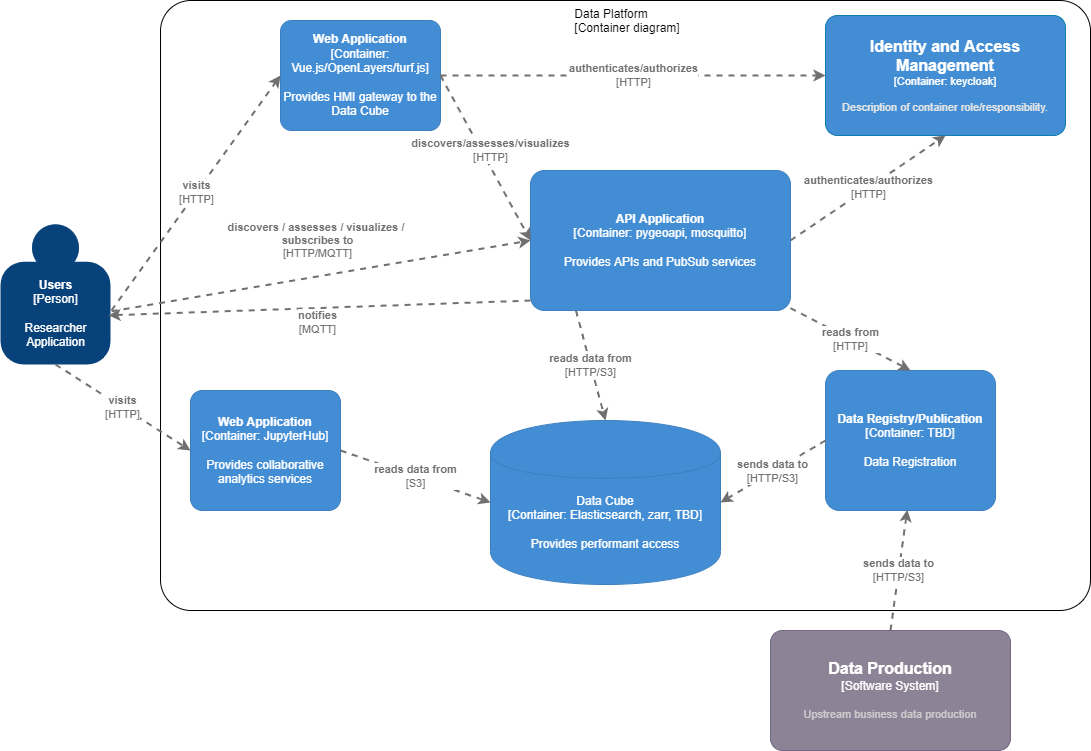

The diagram above was exported from draw.io. Its source (the exported page's mxGraphModel, read from the mxfile embedded in the PNG):
<mxGraphModel dx="2062" dy="1225" grid="1" gridSize="10" guides="1" tooltips="1" connect="1" arrows="1" fold="1" page="1" pageScale="1" pageWidth="1169" pageHeight="827" math="0" shadow="0">
  <root>
    <mxCell id="3LwdsIY7VbunBIis8Sl1-0" />
    <mxCell id="3LwdsIY7VbunBIis8Sl1-1" parent="3LwdsIY7VbunBIis8Sl1-0" />
    <object placeholders="1" c4Name="Data Platform" c4Type="ExecutionEnvironment" c4Application="Container diagram" label="&lt;div style=&quot;text-align: left&quot;&gt;%c4Name%&lt;/div&gt;&lt;div style=&quot;text-align: left&quot;&gt;[%c4Application%]&lt;/div&gt;" id="m4qIWd9sN6yQO5pBpJiw-4">
      <mxCell style="rounded=1;whiteSpace=wrap;html=1;labelBackgroundColor=none;fillColor=none;fontColor=#000000;align=middle;arcSize=5;strokeColor=#000000;verticalAlign=top;metaEdit=1;metaData={&quot;c4Type&quot;:{&quot;editable&quot;:false}};points=[[0.25,0,0],[0.5,0,0],[0.75,0,0],[1,0.25,0],[1,0.5,0],[1,0.75,0],[0.75,1,0],[0.5,1,0],[0.25,1,0],[0,0.75,0],[0,0.5,0],[0,0.25,0]];" parent="3LwdsIY7VbunBIis8Sl1-1" vertex="1">
        <mxGeometry x="200" y="50" width="930" height="610" as="geometry" />
      </mxCell>
    </object>
    <object placeholders="1" c4Name="Data Registry/Publication" c4Type="Container" c4Technology="TBD" c4Description="Data Registration" label="&lt;b&gt;%c4Name%&lt;/b&gt;&lt;div&gt;[%c4Type%: %c4Technology%]&lt;/div&gt;&lt;br&gt;&lt;div&gt;%c4Description%&lt;/div&gt;" id="ypDzUGvTravzwFnKEycB-0">
      <mxCell style="rounded=1;whiteSpace=wrap;html=1;labelBackgroundColor=none;fillColor=#438DD5;fontColor=#ffffff;align=center;arcSize=10;strokeColor=#3C7FC0;metaEdit=1;metaData={&quot;c4Type&quot;:{&quot;editable&quot;:false}};points=[[0.25,0,0],[0.5,0,0],[0.75,0,0],[1,0.25,0],[1,0.5,0],[1,0.75,0],[0.75,1,0],[0.5,1,0],[0.25,1,0],[0,0.75,0],[0,0.5,0],[0,0.25,0]];" parent="3LwdsIY7VbunBIis8Sl1-1" vertex="1">
        <mxGeometry x="865" y="420" width="170" height="140" as="geometry" />
      </mxCell>
    </object>
    <object placeholders="1" c4Technology="Elasticsearch, zarr, TBD" c4Description="Provides performant access" label="%c4Type%&lt;div&gt;[Container:&amp;nbsp;%c4Technology%]&lt;/div&gt;&lt;br&gt;&lt;div&gt;%c4Description%&lt;/div&gt;" c4Type="Data Cube" c4Name="Data Cube" id="ili6ofA5cZ7l65sbd--q-0">
      <mxCell style="shape=cylinder;whiteSpace=wrap;html=1;boundedLbl=1;rounded=0;labelBackgroundColor=none;fillColor=#438DD5;fontSize=12;fontColor=#ffffff;align=center;strokeColor=#3C7FC0;metaEdit=1;points=[[0.5,0,0],[1,0.25,0],[1,0.5,0],[1,0.75,0],[0.5,1,0],[0,0.75,0],[0,0.5,0],[0,0.25,0]];metaData={&quot;c4Type&quot;:{&quot;editable&quot;:false}};" parent="3LwdsIY7VbunBIis8Sl1-1" vertex="1">
        <mxGeometry x="530" y="470" width="230" height="164" as="geometry" />
      </mxCell>
    </object>
    <object placeholders="1" c4Type="Relationship" c4Technology="HTTP/S3" c4Description="sends data to" label="&lt;div style=&quot;text-align: left&quot;&gt;&lt;div style=&quot;text-align: center&quot;&gt;&lt;b&gt;%c4Description%&lt;/b&gt;&lt;/div&gt;&lt;div style=&quot;text-align: center&quot;&gt;[%c4Technology%]&lt;/div&gt;&lt;/div&gt;" id="A28F1FMCTQu1Gru72cVQ-2">
      <mxCell style="edgeStyle=none;rounded=0;html=1;entryX=0.481;entryY=0.995;jettySize=auto;orthogonalLoop=1;strokeColor=#707070;strokeWidth=2;fontColor=#707070;jumpStyle=none;dashed=1;metaEdit=1;metaData={&quot;c4Type&quot;:{&quot;editable&quot;:false}};exitX=0.5;exitY=0;exitDx=0;exitDy=0;exitPerimeter=0;entryDx=0;entryDy=0;entryPerimeter=0;" parent="3LwdsIY7VbunBIis8Sl1-1" source="Bvz8ml9v99KSzrTbiOs8-1" target="ypDzUGvTravzwFnKEycB-0" edge="1">
        <mxGeometry width="160" relative="1" as="geometry">
          <mxPoint x="570" y="430" as="sourcePoint" />
          <mxPoint x="730" y="430" as="targetPoint" />
        </mxGeometry>
      </mxCell>
    </object>
    <object placeholders="1" c4Type="Relationship" c4Technology="HTTP/S3" c4Description="sends data to" label="&lt;div style=&quot;text-align: left&quot;&gt;&lt;div style=&quot;text-align: center&quot;&gt;&lt;b&gt;%c4Description%&lt;/b&gt;&lt;/div&gt;&lt;div style=&quot;text-align: center&quot;&gt;[%c4Technology%]&lt;/div&gt;&lt;/div&gt;" id="fXk14onthHVuLxyZOE97-0">
      <mxCell style="edgeStyle=none;rounded=0;html=1;entryX=1;entryY=0.5;jettySize=auto;orthogonalLoop=1;strokeColor=#707070;strokeWidth=2;fontColor=#707070;jumpStyle=none;dashed=1;metaEdit=1;metaData={&quot;c4Type&quot;:{&quot;editable&quot;:false}};exitX=0;exitY=0.5;exitDx=0;exitDy=0;exitPerimeter=0;entryDx=0;entryDy=0;entryPerimeter=0;" parent="3LwdsIY7VbunBIis8Sl1-1" source="ypDzUGvTravzwFnKEycB-0" target="ili6ofA5cZ7l65sbd--q-0" edge="1">
        <mxGeometry width="160" relative="1" as="geometry">
          <mxPoint x="570" y="430" as="sourcePoint" />
          <mxPoint x="730" y="430" as="targetPoint" />
        </mxGeometry>
      </mxCell>
    </object>
    <object placeholders="1" c4Name="API Application" c4Type="Container" c4Technology="pygeoapi, mosquitto" c4Description="Provides APIs and PubSub services" label="&lt;b&gt;%c4Name%&lt;/b&gt;&lt;div&gt;[%c4Type%: %c4Technology%]&lt;/div&gt;&lt;br&gt;&lt;div&gt;%c4Description%&lt;/div&gt;" id="4eyxBDecAjfMUdgArL-L-0">
      <mxCell style="rounded=1;whiteSpace=wrap;html=1;labelBackgroundColor=none;fillColor=#438DD5;fontColor=#ffffff;align=center;arcSize=10;strokeColor=#3C7FC0;metaEdit=1;metaData={&quot;c4Type&quot;:{&quot;editable&quot;:false}};points=[[0.25,0,0],[0.5,0,0],[0.75,0,0],[1,0.25,0],[1,0.5,0],[1,0.75,0],[0.75,1,0],[0.5,1,0],[0.25,1,0],[0,0.75,0],[0,0.5,0],[0,0.25,0]];" parent="3LwdsIY7VbunBIis8Sl1-1" vertex="1">
        <mxGeometry x="570" y="220" width="260" height="140" as="geometry" />
      </mxCell>
    </object>
    <object placeholders="1" c4Type="Relationship" c4Technology="HTTP" c4Description="reads from" label="&lt;div style=&quot;text-align: left&quot;&gt;&lt;div style=&quot;text-align: center&quot;&gt;&lt;b&gt;%c4Description%&lt;/b&gt;&lt;/div&gt;&lt;div style=&quot;text-align: center&quot;&gt;[%c4Technology%]&lt;/div&gt;&lt;/div&gt;" id="4eyxBDecAjfMUdgArL-L-1">
      <mxCell style="edgeStyle=none;rounded=0;html=1;entryX=0.5;entryY=0;jettySize=auto;orthogonalLoop=1;strokeColor=#707070;strokeWidth=2;fontColor=#707070;jumpStyle=none;dashed=1;metaEdit=1;metaData={&quot;c4Type&quot;:{&quot;editable&quot;:false}};entryDx=0;entryDy=0;entryPerimeter=0;" parent="3LwdsIY7VbunBIis8Sl1-1" source="4eyxBDecAjfMUdgArL-L-0" target="ypDzUGvTravzwFnKEycB-0" edge="1">
        <mxGeometry width="160" relative="1" as="geometry">
          <mxPoint x="570" y="430" as="sourcePoint" />
          <mxPoint x="730" y="430" as="targetPoint" />
        </mxGeometry>
      </mxCell>
    </object>
    <object placeholders="1" c4Name="Web Application" c4Type="Container" c4Technology="Vue.js/OpenLayers/turf.js" c4Description="Provides HMI gateway to the Data Cube" label="&lt;b&gt;%c4Name%&lt;/b&gt;&lt;div&gt;[%c4Type%: %c4Technology%]&lt;/div&gt;&lt;br&gt;&lt;div&gt;%c4Description%&lt;/div&gt;" id="m4qIWd9sN6yQO5pBpJiw-0">
      <mxCell style="rounded=1;whiteSpace=wrap;html=1;labelBackgroundColor=none;fillColor=#438DD5;fontColor=#ffffff;align=center;arcSize=10;strokeColor=#3C7FC0;metaEdit=1;metaData={&quot;c4Type&quot;:{&quot;editable&quot;:false}};points=[[0.25,0,0],[0.5,0,0],[0.75,0,0],[1,0.25,0],[1,0.5,0],[1,0.75,0],[0.75,1,0],[0.5,1,0],[0.25,1,0],[0,0.75,0],[0,0.5,0],[0,0.25,0]];" parent="3LwdsIY7VbunBIis8Sl1-1" vertex="1">
        <mxGeometry x="320" y="70" width="160" height="110.00000000000001" as="geometry" />
      </mxCell>
    </object>
    <object placeholders="1" c4Type="Relationship" c4Technology="HTTP" c4Description="discovers/assesses/visualizes" label="&lt;div style=&quot;text-align: left&quot;&gt;&lt;div style=&quot;text-align: center&quot;&gt;&lt;b&gt;%c4Description%&lt;/b&gt;&lt;/div&gt;&lt;div style=&quot;text-align: center&quot;&gt;[%c4Technology%]&lt;/div&gt;&lt;/div&gt;" id="m4qIWd9sN6yQO5pBpJiw-2">
      <mxCell style="edgeStyle=none;rounded=0;html=1;entryX=0;entryY=0.5;jettySize=auto;orthogonalLoop=1;strokeColor=#707070;strokeWidth=2;fontColor=#707070;jumpStyle=none;dashed=1;metaEdit=1;metaData={&quot;c4Type&quot;:{&quot;editable&quot;:false}};exitX=1;exitY=0.5;exitDx=0;exitDy=0;exitPerimeter=0;entryDx=0;entryDy=0;entryPerimeter=0;" parent="3LwdsIY7VbunBIis8Sl1-1" source="m4qIWd9sN6yQO5pBpJiw-0" target="4eyxBDecAjfMUdgArL-L-0" edge="1">
        <mxGeometry x="-0.0446" y="8" width="160" relative="1" as="geometry">
          <mxPoint x="510" y="360" as="sourcePoint" />
          <mxPoint x="670" y="360" as="targetPoint" />
          <mxPoint as="offset" />
        </mxGeometry>
      </mxCell>
    </object>
    <object placeholders="1" c4Type="Relationship" c4Technology="HTTP/S3" c4Description="reads data from" label="&lt;div style=&quot;text-align: left&quot;&gt;&lt;div style=&quot;text-align: center&quot;&gt;&lt;b&gt;%c4Description%&lt;/b&gt;&lt;/div&gt;&lt;div style=&quot;text-align: center&quot;&gt;[%c4Technology%]&lt;/div&gt;&lt;/div&gt;" id="m4qIWd9sN6yQO5pBpJiw-3">
      <mxCell style="edgeStyle=none;rounded=0;html=1;entryX=0.5;entryY=0;jettySize=auto;orthogonalLoop=1;strokeColor=#707070;strokeWidth=2;fontColor=#707070;jumpStyle=none;dashed=1;metaEdit=1;metaData={&quot;c4Type&quot;:{&quot;editable&quot;:false}};entryDx=0;entryDy=0;entryPerimeter=0;exitX=0.175;exitY=1;exitDx=0;exitDy=0;exitPerimeter=0;" parent="3LwdsIY7VbunBIis8Sl1-1" source="4eyxBDecAjfMUdgArL-L-0" target="ili6ofA5cZ7l65sbd--q-0" edge="1">
        <mxGeometry width="160" relative="1" as="geometry">
          <mxPoint x="700" y="260" as="sourcePoint" />
          <mxPoint x="730" y="430" as="targetPoint" />
        </mxGeometry>
      </mxCell>
    </object>
    <object placeholders="1" c4Name="Users" c4Type="Person" c4Description="Researcher&#10;Application" label="&lt;b&gt;%c4Name%&lt;/b&gt;&lt;div&gt;[%c4Type%]&lt;/div&gt;&lt;br&gt;&lt;div&gt;%c4Description%&lt;/div&gt;" id="QfaCjxnNYwCUA4fHnOL3-0">
      <mxCell style="html=1;dashed=0;whitespace=wrap;fillColor=#08427b;strokeColor=none;fontColor=#ffffff;shape=mxgraph.c4.person;align=center;metaEdit=1;points=[[0.5,0,0],[1,0.5,0],[1,0.75,0],[0.75,1,0],[0.5,1,0],[0.25,1,0],[0,0.75,0],[0,0.5,0]];metaData={&quot;c4Type&quot;:{&quot;editable&quot;:false}};" parent="3LwdsIY7VbunBIis8Sl1-1" vertex="1">
        <mxGeometry x="40" y="274" width="110.00000000000001" height="140" as="geometry" />
      </mxCell>
    </object>
    <object placeholders="1" c4Type="Relationship" c4Technology="HTTP/MQTT" c4Description="discovers / assesses / visualizes / &#10;subscribes to" label="&lt;div style=&quot;text-align: left&quot;&gt;&lt;div style=&quot;text-align: center&quot;&gt;&lt;b&gt;%c4Description%&lt;/b&gt;&lt;/div&gt;&lt;div style=&quot;text-align: center&quot;&gt;[%c4Technology%]&lt;/div&gt;&lt;/div&gt;" id="QfaCjxnNYwCUA4fHnOL3-2">
      <mxCell style="edgeStyle=none;rounded=0;html=1;entryX=0;entryY=0.5;jettySize=auto;orthogonalLoop=1;strokeColor=#707070;strokeWidth=2;fontColor=#707070;jumpStyle=none;dashed=1;metaEdit=1;metaData={&quot;c4Type&quot;:{&quot;editable&quot;:false}};exitX=1.011;exitY=0.62;exitDx=0;exitDy=0;exitPerimeter=0;entryDx=0;entryDy=0;entryPerimeter=0;" parent="3LwdsIY7VbunBIis8Sl1-1" source="QfaCjxnNYwCUA4fHnOL3-0" target="4eyxBDecAjfMUdgArL-L-0" edge="1">
        <mxGeometry x="0.0139" y="35" width="160" relative="1" as="geometry">
          <mxPoint x="500" y="410" as="sourcePoint" />
          <mxPoint x="660" y="410" as="targetPoint" />
          <mxPoint as="offset" />
        </mxGeometry>
      </mxCell>
    </object>
    <object placeholders="1" c4Type="Relationship" c4Technology="HTTP" c4Description="visits" label="&lt;div style=&quot;text-align: left&quot;&gt;&lt;div style=&quot;text-align: center&quot;&gt;&lt;b&gt;%c4Description%&lt;/b&gt;&lt;/div&gt;&lt;div style=&quot;text-align: center&quot;&gt;[%c4Technology%]&lt;/div&gt;&lt;/div&gt;" id="QfaCjxnNYwCUA4fHnOL3-3">
      <mxCell style="edgeStyle=none;rounded=0;html=1;jettySize=auto;orthogonalLoop=1;strokeColor=#707070;strokeWidth=2;fontColor=#707070;jumpStyle=none;dashed=1;metaEdit=1;metaData={&quot;c4Type&quot;:{&quot;editable&quot;:false}};exitX=1.009;exitY=0.614;exitDx=0;exitDy=0;exitPerimeter=0;entryX=0;entryY=0.5;entryDx=0;entryDy=0;entryPerimeter=0;" parent="3LwdsIY7VbunBIis8Sl1-1" source="QfaCjxnNYwCUA4fHnOL3-0" target="m4qIWd9sN6yQO5pBpJiw-0" edge="1">
        <mxGeometry width="160" relative="1" as="geometry">
          <mxPoint x="500" y="410" as="sourcePoint" />
          <mxPoint x="240" y="150" as="targetPoint" />
          <Array as="points" />
        </mxGeometry>
      </mxCell>
    </object>
    <object placeholders="1" c4Type="Relationship" c4Technology="MQTT" c4Description="notifies" label="&lt;div style=&quot;text-align: left&quot;&gt;&lt;div style=&quot;text-align: center&quot;&gt;&lt;b&gt;%c4Description%&lt;/b&gt;&lt;/div&gt;&lt;div style=&quot;text-align: center&quot;&gt;[%c4Technology%]&lt;/div&gt;&lt;/div&gt;" id="rgjRkOKnm5O2tOZoNrI7-0">
      <mxCell style="edgeStyle=none;rounded=0;html=1;jettySize=auto;orthogonalLoop=1;strokeColor=#707070;strokeWidth=2;fontColor=#707070;jumpStyle=none;dashed=1;metaEdit=1;metaData={&quot;c4Type&quot;:{&quot;editable&quot;:false}};exitX=0;exitY=0.929;exitDx=0;exitDy=0;exitPerimeter=0;entryX=0.982;entryY=0.649;entryDx=0;entryDy=0;entryPerimeter=0;" parent="3LwdsIY7VbunBIis8Sl1-1" source="4eyxBDecAjfMUdgArL-L-0" target="QfaCjxnNYwCUA4fHnOL3-0" edge="1">
        <mxGeometry x="0.0138" y="14" width="160" relative="1" as="geometry">
          <mxPoint x="670" y="420" as="sourcePoint" />
          <mxPoint x="120" y="340" as="targetPoint" />
          <mxPoint as="offset" />
        </mxGeometry>
      </mxCell>
    </object>
    <object placeholders="1" c4Name="Data Production" c4Type="Software System" c4Description="Upstream business data production" label="&lt;font style=&quot;font-size: 16px&quot;&gt;&lt;b&gt;%c4Name%&lt;/b&gt;&lt;/font&gt;&lt;div&gt;[%c4Type%]&lt;/div&gt;&lt;br&gt;&lt;div&gt;&lt;font style=&quot;font-size: 11px&quot;&gt;&lt;font color=&quot;#cccccc&quot;&gt;%c4Description%&lt;/font&gt;&lt;/div&gt;" id="Bvz8ml9v99KSzrTbiOs8-1">
      <mxCell style="rounded=1;whiteSpace=wrap;html=1;labelBackgroundColor=none;fillColor=#8C8496;fontColor=#ffffff;align=center;arcSize=10;strokeColor=#736782;metaEdit=1;resizable=0;points=[[0.25,0,0],[0.5,0,0],[0.75,0,0],[1,0.25,0],[1,0.5,0],[1,0.75,0],[0.75,1,0],[0.5,1,0],[0.25,1,0],[0,0.75,0],[0,0.5,0],[0,0.25,0]];" parent="3LwdsIY7VbunBIis8Sl1-1" vertex="1">
        <mxGeometry x="810" y="680" width="240" height="120" as="geometry" />
      </mxCell>
    </object>
    <object placeholders="1" c4Name="Web Application" c4Type="Container" c4Technology="JupyterHub" c4Description="Provides collaborative analytics services" label="&lt;b&gt;%c4Name%&lt;/b&gt;&lt;div&gt;[%c4Type%: %c4Technology%]&lt;/div&gt;&lt;br&gt;&lt;div&gt;%c4Description%&lt;/div&gt;" id="Bvz8ml9v99KSzrTbiOs8-6">
      <mxCell style="rounded=1;whiteSpace=wrap;html=1;labelBackgroundColor=none;fillColor=#438DD5;fontColor=#ffffff;align=center;arcSize=10;strokeColor=#3C7FC0;metaEdit=1;metaData={&quot;c4Type&quot;:{&quot;editable&quot;:false}};points=[[0.25,0,0],[0.5,0,0],[0.75,0,0],[1,0.25,0],[1,0.5,0],[1,0.75,0],[0.75,1,0],[0.5,1,0],[0.25,1,0],[0,0.75,0],[0,0.5,0],[0,0.25,0]];" parent="3LwdsIY7VbunBIis8Sl1-1" vertex="1">
        <mxGeometry x="230" y="440" width="150" height="120" as="geometry" />
      </mxCell>
    </object>
    <object placeholders="1" c4Type="Relationship" c4Technology="S3" c4Description="reads data from" label="&lt;div style=&quot;text-align: left&quot;&gt;&lt;div style=&quot;text-align: center&quot;&gt;&lt;b&gt;%c4Description%&lt;/b&gt;&lt;/div&gt;&lt;div style=&quot;text-align: center&quot;&gt;[%c4Technology%]&lt;/div&gt;&lt;/div&gt;" id="Bvz8ml9v99KSzrTbiOs8-10">
      <mxCell style="edgeStyle=none;rounded=0;html=1;entryX=0;entryY=0.5;jettySize=auto;orthogonalLoop=1;strokeColor=#707070;strokeWidth=2;fontColor=#707070;jumpStyle=none;dashed=1;metaEdit=1;metaData={&quot;c4Type&quot;:{&quot;editable&quot;:false}};entryDx=0;entryDy=0;entryPerimeter=0;exitX=1;exitY=0.5;exitDx=0;exitDy=0;exitPerimeter=0;" parent="3LwdsIY7VbunBIis8Sl1-1" source="Bvz8ml9v99KSzrTbiOs8-6" target="ili6ofA5cZ7l65sbd--q-0" edge="1">
        <mxGeometry width="160" relative="1" as="geometry">
          <mxPoint x="633" y="250" as="sourcePoint" />
          <mxPoint x="540" y="480" as="targetPoint" />
        </mxGeometry>
      </mxCell>
    </object>
    <object placeholders="1" c4Type="Relationship" c4Technology="HTTP" c4Description="visits" label="&lt;div style=&quot;text-align: left&quot;&gt;&lt;div style=&quot;text-align: center&quot;&gt;&lt;b&gt;%c4Description%&lt;/b&gt;&lt;/div&gt;&lt;div style=&quot;text-align: center&quot;&gt;[%c4Technology%]&lt;/div&gt;&lt;/div&gt;" id="Bvz8ml9v99KSzrTbiOs8-11">
      <mxCell style="edgeStyle=none;rounded=0;html=1;jettySize=auto;orthogonalLoop=1;strokeColor=#707070;strokeWidth=2;fontColor=#707070;jumpStyle=none;dashed=1;metaEdit=1;metaData={&quot;c4Type&quot;:{&quot;editable&quot;:false}};exitX=0.5;exitY=1;exitDx=0;exitDy=0;exitPerimeter=0;entryX=0;entryY=0.5;entryDx=0;entryDy=0;entryPerimeter=0;" parent="3LwdsIY7VbunBIis8Sl1-1" source="QfaCjxnNYwCUA4fHnOL3-0" target="Bvz8ml9v99KSzrTbiOs8-6" edge="1">
        <mxGeometry width="160" relative="1" as="geometry">
          <mxPoint x="130.99" y="425.96000000000004" as="sourcePoint" />
          <mxPoint x="260" y="135" as="targetPoint" />
          <Array as="points" />
        </mxGeometry>
      </mxCell>
    </object>
    <object placeholders="1" c4Name="Identity and Access Management" c4Type="Container" c4Technology="keycloak" c4Description="Description of container role/responsibility." label="&lt;font style=&quot;font-size: 16px&quot;&gt;&lt;b&gt;%c4Name%&lt;/b&gt;&lt;/font&gt;&lt;div&gt;[%c4Type%: %c4Technology%]&lt;/div&gt;&lt;br&gt;&lt;div&gt;&lt;font style=&quot;font-size: 11px&quot;&gt;&lt;font color=&quot;#E6E6E6&quot;&gt;%c4Description%&lt;/font&gt;&lt;/div&gt;" id="9LKYXUC1Hp1ndoOz9caw-0">
      <mxCell style="rounded=1;whiteSpace=wrap;html=1;fontSize=11;labelBackgroundColor=none;fillColor=#438DD5;fontColor=#ffffff;align=center;arcSize=10;strokeColor=#0E7DAD;metaEdit=1;resizable=0;points=[[0.25,0,0],[0.5,0,0],[0.75,0,0],[1,0.25,0],[1,0.5,0],[1,0.75,0],[0.75,1,0],[0.5,1,0],[0.25,1,0],[0,0.75,0],[0,0.5,0],[0,0.25,0]];" parent="3LwdsIY7VbunBIis8Sl1-1" vertex="1">
        <mxGeometry x="865" y="65" width="240" height="120" as="geometry" />
      </mxCell>
    </object>
    <object placeholders="1" c4Type="Relationship" c4Technology="HTTP" c4Description="authenticates/authorizes" label="&lt;div style=&quot;text-align: left&quot;&gt;&lt;div style=&quot;text-align: center&quot;&gt;&lt;b&gt;%c4Description%&lt;/b&gt;&lt;/div&gt;&lt;div style=&quot;text-align: center&quot;&gt;[%c4Technology%]&lt;/div&gt;&lt;/div&gt;" id="9LKYXUC1Hp1ndoOz9caw-2">
      <mxCell style="edgeStyle=none;rounded=0;html=1;entryX=0;entryY=0.5;jettySize=auto;orthogonalLoop=1;strokeColor=#707070;strokeWidth=2;fontColor=#707070;jumpStyle=none;dashed=1;metaEdit=1;metaData={&quot;c4Type&quot;:{&quot;editable&quot;:false}};exitX=1;exitY=0.5;exitDx=0;exitDy=0;exitPerimeter=0;entryDx=0;entryDy=0;entryPerimeter=0;" parent="3LwdsIY7VbunBIis8Sl1-1" source="m4qIWd9sN6yQO5pBpJiw-0" target="9LKYXUC1Hp1ndoOz9caw-0" edge="1">
        <mxGeometry width="160" relative="1" as="geometry">
          <mxPoint x="490" y="135" as="sourcePoint" />
          <mxPoint x="580" y="300" as="targetPoint" />
        </mxGeometry>
      </mxCell>
    </object>
    <object placeholders="1" c4Type="Relationship" c4Technology="HTTP" c4Description="authenticates/authorizes" label="&lt;div style=&quot;text-align: left&quot;&gt;&lt;div style=&quot;text-align: center&quot;&gt;&lt;b&gt;%c4Description%&lt;/b&gt;&lt;/div&gt;&lt;div style=&quot;text-align: center&quot;&gt;[%c4Technology%]&lt;/div&gt;&lt;/div&gt;" id="9LKYXUC1Hp1ndoOz9caw-3">
      <mxCell style="edgeStyle=none;rounded=0;html=1;entryX=0.5;entryY=1;jettySize=auto;orthogonalLoop=1;strokeColor=#707070;strokeWidth=2;fontColor=#707070;jumpStyle=none;dashed=1;metaEdit=1;metaData={&quot;c4Type&quot;:{&quot;editable&quot;:false}};exitX=1;exitY=0.5;exitDx=0;exitDy=0;exitPerimeter=0;entryDx=0;entryDy=0;entryPerimeter=0;" parent="3LwdsIY7VbunBIis8Sl1-1" source="4eyxBDecAjfMUdgArL-L-0" target="9LKYXUC1Hp1ndoOz9caw-0" edge="1">
        <mxGeometry width="160" relative="1" as="geometry">
          <mxPoint x="500" y="145" as="sourcePoint" />
          <mxPoint x="590" y="310" as="targetPoint" />
        </mxGeometry>
      </mxCell>
    </object>
  </root>
</mxGraphModel>